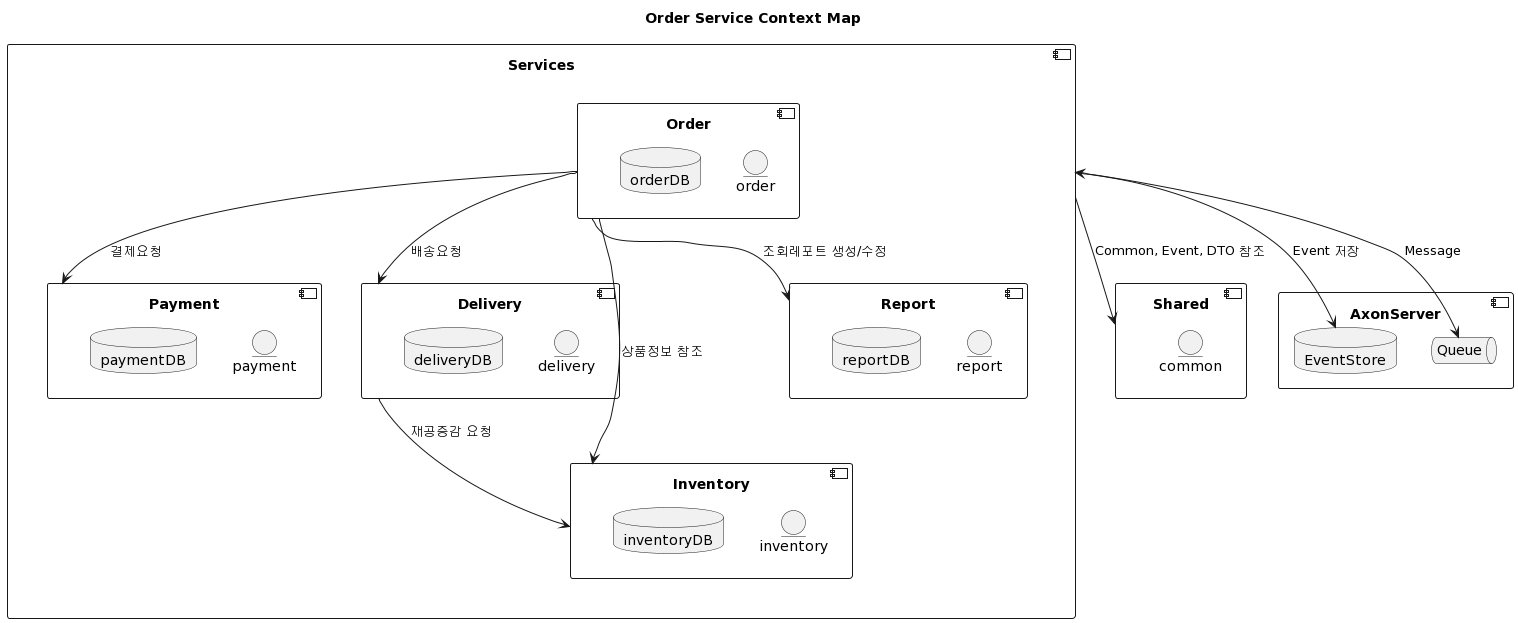

The diagram above was rendered by PlantUML. Its source (embedded in the PNG):
@startuml
/'
Order Service Context Map
'/

title Order Service Context Map

component Services {
  component Order {
    entity order
    database orderDB
  }
  component Payment {
    entity payment
    database paymentDB
  }
  component Delivery {
    entity delivery
    database deliveryDB
  }
  component Inventory {
    entity inventory
    database inventoryDB
  }
  component Report {
    entity report
    database reportDB
  }
}
component Shared {
  entity common
}
component AxonServer {
  database EventStore
  queue Queue
}

Services --> EventStore: Event 저장
Services <--> Queue: Message
Services --> Shared: Common, Event, DTO 참조 

Order --> Payment: 결제요청 
Order --> Delivery: 배송요청
Order --> Report: 조회레포트 생성/수정 
Order --> Inventory: 상품정보 참조 
Delivery --> Inventory: 재공증감 요청
@enduml